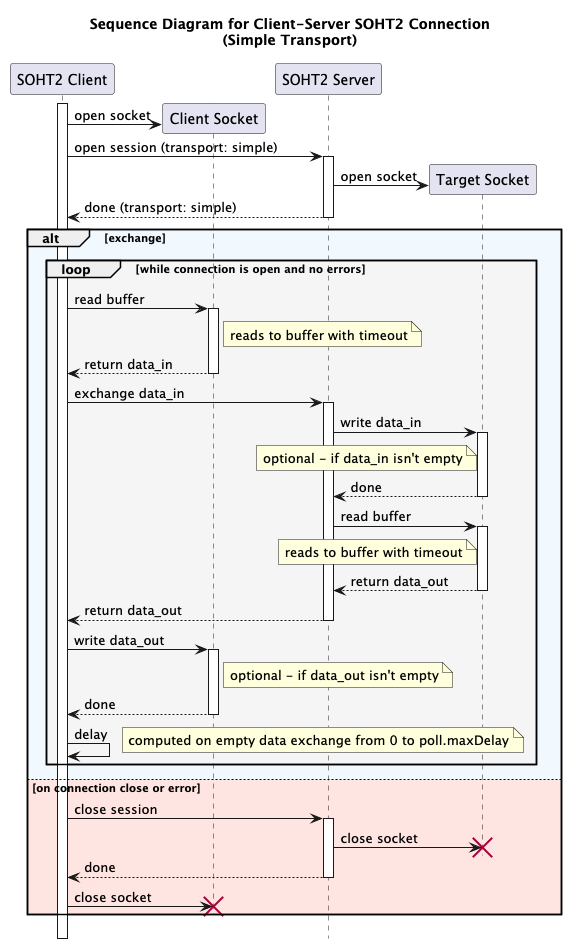

The diagram above was rendered by PlantUML. Its source (embedded in the PNG):
@startuml
'https://plantuml.com/sequence-diagram
title Sequence Diagram for Client-Server SOHT2 Connection\n(Simple Transport)
hide footbox

'autonumber
activate "SOHT2 Client"

"SOHT2 Client" -> "Client Socket" **: open socket

"SOHT2 Client" -> "SOHT2 Server" ++: open session (transport: simple)
"SOHT2 Server" -> "Target Socket" **: open socket
"SOHT2 Server" --> "SOHT2 Client" --: done (transport: simple)

alt #AliceBlue exchange

  loop #WhiteSmoke while connection is open and no errors

    "SOHT2 Client" -> "Client Socket" ++: read buffer
    note right of "Client Socket": reads to buffer with timeout
    "SOHT2 Client" <-- "Client Socket" --: return data_in

    "SOHT2 Client" -> "SOHT2 Server" ++: exchange data_in

    "SOHT2 Server" -> "Target Socket" ++: write data_in
    note left of "Target Socket": optional - if data_in isn't empty
    "SOHT2 Server" <-- "Target Socket" --: done

    "SOHT2 Server" -> "Target Socket" ++: read buffer
    note left of "Target Socket": reads to buffer with timeout
    "SOHT2 Server" <-- "Target Socket" --: return data_out

    "SOHT2 Client" <-- "SOHT2 Server" --: return data_out

    "SOHT2 Client" -> "Client Socket" ++: write data_out
    note right of "Client Socket": optional - if data_out isn't empty
    "SOHT2 Client" <-- "Client Socket" --: done

    "SOHT2 Client" -> "SOHT2 Client": delay
    note right: computed on empty data exchange from 0 to poll.maxDelay

  end loop

else #MistyRose on connection close or error

  "SOHT2 Client" -> "SOHT2 Server" ++: close session
  "SOHT2 Server" -> "Target Socket" !!: close socket
  "SOHT2 Client" <-- "SOHT2 Server" --: done

  "SOHT2 Client" -> "Client Socket" !!: close socket

end alt

@enduml